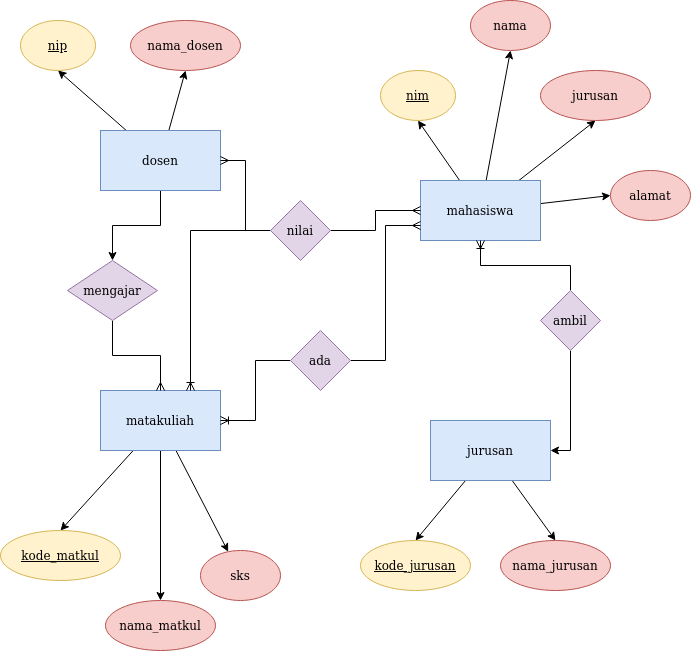

The diagram above was exported from draw.io. Its source (the exported page's mxGraphModel, read from the mxfile embedded in the PNG):
<mxGraphModel dx="2031" dy="1051" grid="1" gridSize="10" guides="1" tooltips="1" connect="1" arrows="1" fold="1" page="1" pageScale="1" pageWidth="850" pageHeight="1100" math="0" shadow="0">
  <root>
    <mxCell id="0" />
    <mxCell id="1" parent="0" />
    <mxCell id="HYGdg0bK7kVWO8VBMBoG-27" style="edgeStyle=none;rounded=0;orthogonalLoop=1;jettySize=auto;html=1;entryX=0;entryY=0.5;entryDx=0;entryDy=0;" edge="1" parent="1" source="HYGdg0bK7kVWO8VBMBoG-1" target="HYGdg0bK7kVWO8VBMBoG-16">
      <mxGeometry relative="1" as="geometry" />
    </mxCell>
    <mxCell id="HYGdg0bK7kVWO8VBMBoG-28" style="edgeStyle=none;rounded=0;orthogonalLoop=1;jettySize=auto;html=1;entryX=0.5;entryY=1;entryDx=0;entryDy=0;" edge="1" parent="1" source="HYGdg0bK7kVWO8VBMBoG-1" target="HYGdg0bK7kVWO8VBMBoG-17">
      <mxGeometry relative="1" as="geometry" />
    </mxCell>
    <mxCell id="HYGdg0bK7kVWO8VBMBoG-29" style="edgeStyle=none;rounded=0;orthogonalLoop=1;jettySize=auto;html=1;entryX=0.5;entryY=1;entryDx=0;entryDy=0;" edge="1" parent="1" source="HYGdg0bK7kVWO8VBMBoG-1" target="HYGdg0bK7kVWO8VBMBoG-18">
      <mxGeometry relative="1" as="geometry" />
    </mxCell>
    <mxCell id="HYGdg0bK7kVWO8VBMBoG-30" style="edgeStyle=none;rounded=0;orthogonalLoop=1;jettySize=auto;html=1;entryX=0.5;entryY=1;entryDx=0;entryDy=0;" edge="1" parent="1" source="HYGdg0bK7kVWO8VBMBoG-1" target="HYGdg0bK7kVWO8VBMBoG-15">
      <mxGeometry relative="1" as="geometry" />
    </mxCell>
    <mxCell id="HYGdg0bK7kVWO8VBMBoG-1" value="mahasiswa" style="rounded=0;whiteSpace=wrap;html=1;fillColor=#dae8fc;strokeColor=#6c8ebf;" vertex="1" parent="1">
      <mxGeometry x="513" y="340" width="120" height="60" as="geometry" />
    </mxCell>
    <mxCell id="HYGdg0bK7kVWO8VBMBoG-22" style="rounded=0;orthogonalLoop=1;jettySize=auto;html=1;entryX=0.5;entryY=0;entryDx=0;entryDy=0;" edge="1" parent="1" source="HYGdg0bK7kVWO8VBMBoG-2" target="HYGdg0bK7kVWO8VBMBoG-14">
      <mxGeometry relative="1" as="geometry" />
    </mxCell>
    <mxCell id="HYGdg0bK7kVWO8VBMBoG-23" style="rounded=0;orthogonalLoop=1;jettySize=auto;html=1;entryX=0.5;entryY=0;entryDx=0;entryDy=0;" edge="1" parent="1" source="HYGdg0bK7kVWO8VBMBoG-2" target="HYGdg0bK7kVWO8VBMBoG-21">
      <mxGeometry relative="1" as="geometry" />
    </mxCell>
    <mxCell id="HYGdg0bK7kVWO8VBMBoG-24" style="rounded=0;orthogonalLoop=1;jettySize=auto;html=1;" edge="1" parent="1" source="HYGdg0bK7kVWO8VBMBoG-2" target="HYGdg0bK7kVWO8VBMBoG-20">
      <mxGeometry relative="1" as="geometry" />
    </mxCell>
    <mxCell id="HYGdg0bK7kVWO8VBMBoG-2" value="matakuliah" style="rounded=0;whiteSpace=wrap;html=1;fillColor=#dae8fc;strokeColor=#6c8ebf;" vertex="1" parent="1">
      <mxGeometry x="193" y="550" width="120" height="60" as="geometry" />
    </mxCell>
    <mxCell id="HYGdg0bK7kVWO8VBMBoG-25" style="edgeStyle=none;rounded=0;orthogonalLoop=1;jettySize=auto;html=1;entryX=0.5;entryY=0;entryDx=0;entryDy=0;" edge="1" parent="1" source="HYGdg0bK7kVWO8VBMBoG-3" target="HYGdg0bK7kVWO8VBMBoG-13">
      <mxGeometry relative="1" as="geometry" />
    </mxCell>
    <mxCell id="HYGdg0bK7kVWO8VBMBoG-26" style="edgeStyle=none;rounded=0;orthogonalLoop=1;jettySize=auto;html=1;entryX=0.5;entryY=0;entryDx=0;entryDy=0;" edge="1" parent="1" source="HYGdg0bK7kVWO8VBMBoG-3" target="HYGdg0bK7kVWO8VBMBoG-19">
      <mxGeometry relative="1" as="geometry" />
    </mxCell>
    <mxCell id="HYGdg0bK7kVWO8VBMBoG-3" value="jurusan" style="rounded=0;whiteSpace=wrap;html=1;fillColor=#dae8fc;strokeColor=#6c8ebf;" vertex="1" parent="1">
      <mxGeometry x="523" y="580" width="120" height="60" as="geometry" />
    </mxCell>
    <mxCell id="HYGdg0bK7kVWO8VBMBoG-31" style="edgeStyle=none;rounded=0;orthogonalLoop=1;jettySize=auto;html=1;entryX=0.5;entryY=1;entryDx=0;entryDy=0;" edge="1" parent="1" source="HYGdg0bK7kVWO8VBMBoG-4" target="HYGdg0bK7kVWO8VBMBoG-12">
      <mxGeometry relative="1" as="geometry" />
    </mxCell>
    <mxCell id="HYGdg0bK7kVWO8VBMBoG-32" style="edgeStyle=none;rounded=0;orthogonalLoop=1;jettySize=auto;html=1;entryX=0.5;entryY=1;entryDx=0;entryDy=0;" edge="1" parent="1" source="HYGdg0bK7kVWO8VBMBoG-4" target="HYGdg0bK7kVWO8VBMBoG-11">
      <mxGeometry relative="1" as="geometry" />
    </mxCell>
    <mxCell id="HYGdg0bK7kVWO8VBMBoG-45" style="edgeStyle=orthogonalEdgeStyle;rounded=0;orthogonalLoop=1;jettySize=auto;html=1;entryX=0.5;entryY=0;entryDx=0;entryDy=0;endArrow=classic;endFill=1;" edge="1" parent="1" source="HYGdg0bK7kVWO8VBMBoG-4" target="HYGdg0bK7kVWO8VBMBoG-9">
      <mxGeometry relative="1" as="geometry" />
    </mxCell>
    <mxCell id="HYGdg0bK7kVWO8VBMBoG-4" value="dosen" style="rounded=0;whiteSpace=wrap;html=1;fillColor=#dae8fc;strokeColor=#6c8ebf;" vertex="1" parent="1">
      <mxGeometry x="193" y="290" width="120" height="60" as="geometry" />
    </mxCell>
    <mxCell id="HYGdg0bK7kVWO8VBMBoG-36" style="edgeStyle=orthogonalEdgeStyle;rounded=0;orthogonalLoop=1;jettySize=auto;html=1;entryX=1;entryY=0.5;entryDx=0;entryDy=0;endArrow=ERmany;endFill=0;" edge="1" parent="1" source="HYGdg0bK7kVWO8VBMBoG-5" target="HYGdg0bK7kVWO8VBMBoG-4">
      <mxGeometry relative="1" as="geometry" />
    </mxCell>
    <mxCell id="HYGdg0bK7kVWO8VBMBoG-42" style="edgeStyle=orthogonalEdgeStyle;rounded=0;orthogonalLoop=1;jettySize=auto;html=1;entryX=0;entryY=0.5;entryDx=0;entryDy=0;endArrow=ERmany;endFill=0;" edge="1" parent="1" source="HYGdg0bK7kVWO8VBMBoG-5" target="HYGdg0bK7kVWO8VBMBoG-1">
      <mxGeometry relative="1" as="geometry" />
    </mxCell>
    <mxCell id="HYGdg0bK7kVWO8VBMBoG-47" style="edgeStyle=orthogonalEdgeStyle;rounded=0;orthogonalLoop=1;jettySize=auto;html=1;entryX=0.75;entryY=0;entryDx=0;entryDy=0;endArrow=ERoneToMany;endFill=0;" edge="1" parent="1" source="HYGdg0bK7kVWO8VBMBoG-5" target="HYGdg0bK7kVWO8VBMBoG-2">
      <mxGeometry relative="1" as="geometry" />
    </mxCell>
    <mxCell id="HYGdg0bK7kVWO8VBMBoG-5" value="nilai" style="rhombus;whiteSpace=wrap;html=1;fillColor=#e1d5e7;strokeColor=#9673a6;" vertex="1" parent="1">
      <mxGeometry x="363" y="360" width="60" height="60" as="geometry" />
    </mxCell>
    <mxCell id="HYGdg0bK7kVWO8VBMBoG-43" style="edgeStyle=orthogonalEdgeStyle;rounded=0;orthogonalLoop=1;jettySize=auto;html=1;entryX=0;entryY=0.75;entryDx=0;entryDy=0;endArrow=ERmany;endFill=0;" edge="1" parent="1" source="HYGdg0bK7kVWO8VBMBoG-7" target="HYGdg0bK7kVWO8VBMBoG-1">
      <mxGeometry relative="1" as="geometry" />
    </mxCell>
    <mxCell id="HYGdg0bK7kVWO8VBMBoG-44" style="edgeStyle=orthogonalEdgeStyle;rounded=0;orthogonalLoop=1;jettySize=auto;html=1;entryX=1;entryY=0.5;entryDx=0;entryDy=0;endArrow=ERoneToMany;endFill=0;" edge="1" parent="1" source="HYGdg0bK7kVWO8VBMBoG-7" target="HYGdg0bK7kVWO8VBMBoG-2">
      <mxGeometry relative="1" as="geometry" />
    </mxCell>
    <mxCell id="HYGdg0bK7kVWO8VBMBoG-7" value="ada" style="rhombus;whiteSpace=wrap;html=1;fillColor=#e1d5e7;strokeColor=#9673a6;" vertex="1" parent="1">
      <mxGeometry x="383" y="490" width="60" height="60" as="geometry" />
    </mxCell>
    <mxCell id="HYGdg0bK7kVWO8VBMBoG-39" style="edgeStyle=orthogonalEdgeStyle;rounded=0;orthogonalLoop=1;jettySize=auto;html=1;entryX=0.5;entryY=1;entryDx=0;entryDy=0;endArrow=ERoneToMany;endFill=0;" edge="1" parent="1" source="HYGdg0bK7kVWO8VBMBoG-8" target="HYGdg0bK7kVWO8VBMBoG-1">
      <mxGeometry relative="1" as="geometry" />
    </mxCell>
    <mxCell id="HYGdg0bK7kVWO8VBMBoG-41" style="edgeStyle=orthogonalEdgeStyle;rounded=0;orthogonalLoop=1;jettySize=auto;html=1;entryX=1;entryY=0.5;entryDx=0;entryDy=0;endArrow=classic;endFill=1;" edge="1" parent="1" source="HYGdg0bK7kVWO8VBMBoG-8" target="HYGdg0bK7kVWO8VBMBoG-3">
      <mxGeometry relative="1" as="geometry" />
    </mxCell>
    <mxCell id="HYGdg0bK7kVWO8VBMBoG-8" value="ambil" style="rhombus;whiteSpace=wrap;html=1;fillColor=#e1d5e7;strokeColor=#9673a6;" vertex="1" parent="1">
      <mxGeometry x="633" y="450" width="60" height="60" as="geometry" />
    </mxCell>
    <mxCell id="HYGdg0bK7kVWO8VBMBoG-46" style="edgeStyle=orthogonalEdgeStyle;rounded=0;orthogonalLoop=1;jettySize=auto;html=1;entryX=0.5;entryY=0;entryDx=0;entryDy=0;endArrow=ERmany;endFill=0;" edge="1" parent="1" source="HYGdg0bK7kVWO8VBMBoG-9" target="HYGdg0bK7kVWO8VBMBoG-2">
      <mxGeometry relative="1" as="geometry" />
    </mxCell>
    <mxCell id="HYGdg0bK7kVWO8VBMBoG-9" value="mengajar" style="rhombus;whiteSpace=wrap;html=1;fillColor=#e1d5e7;strokeColor=#9673a6;" vertex="1" parent="1">
      <mxGeometry x="160" y="420" width="90" height="60" as="geometry" />
    </mxCell>
    <mxCell id="HYGdg0bK7kVWO8VBMBoG-11" value="&lt;u&gt;nip&lt;/u&gt;" style="ellipse;whiteSpace=wrap;html=1;fillColor=#fff2cc;strokeColor=#d6b656;" vertex="1" parent="1">
      <mxGeometry x="113" y="180" width="75" height="50" as="geometry" />
    </mxCell>
    <mxCell id="HYGdg0bK7kVWO8VBMBoG-12" value="nama_dosen" style="ellipse;whiteSpace=wrap;html=1;fillColor=#f8cecc;strokeColor=#b85450;" vertex="1" parent="1">
      <mxGeometry x="223" y="180" width="110" height="50" as="geometry" />
    </mxCell>
    <mxCell id="HYGdg0bK7kVWO8VBMBoG-13" value="&lt;u&gt;kode_jurusan&lt;br&gt;&lt;/u&gt;" style="ellipse;whiteSpace=wrap;html=1;fillColor=#fff2cc;strokeColor=#d6b656;" vertex="1" parent="1">
      <mxGeometry x="453" y="700" width="110" height="50" as="geometry" />
    </mxCell>
    <mxCell id="HYGdg0bK7kVWO8VBMBoG-14" value="&lt;u&gt;kode_matkul&lt;/u&gt;" style="ellipse;whiteSpace=wrap;html=1;fillColor=#fff2cc;strokeColor=#d6b656;" vertex="1" parent="1">
      <mxGeometry x="93" y="690" width="120" height="50" as="geometry" />
    </mxCell>
    <mxCell id="HYGdg0bK7kVWO8VBMBoG-15" value="&lt;u&gt;nim&lt;/u&gt;" style="ellipse;whiteSpace=wrap;html=1;fillColor=#fff2cc;strokeColor=#d6b656;" vertex="1" parent="1">
      <mxGeometry x="473" y="230" width="75" height="50" as="geometry" />
    </mxCell>
    <mxCell id="HYGdg0bK7kVWO8VBMBoG-16" value="alamat" style="ellipse;whiteSpace=wrap;html=1;fillColor=#f8cecc;strokeColor=#b85450;" vertex="1" parent="1">
      <mxGeometry x="703" y="330" width="80" height="50" as="geometry" />
    </mxCell>
    <mxCell id="HYGdg0bK7kVWO8VBMBoG-17" value="jurusan" style="ellipse;whiteSpace=wrap;html=1;fillColor=#f8cecc;strokeColor=#b85450;" vertex="1" parent="1">
      <mxGeometry x="633" y="230" width="110" height="50" as="geometry" />
    </mxCell>
    <mxCell id="HYGdg0bK7kVWO8VBMBoG-18" value="nama" style="ellipse;whiteSpace=wrap;html=1;fillColor=#f8cecc;strokeColor=#b85450;" vertex="1" parent="1">
      <mxGeometry x="563" y="160" width="80" height="50" as="geometry" />
    </mxCell>
    <mxCell id="HYGdg0bK7kVWO8VBMBoG-19" value="nama_jurusan" style="ellipse;whiteSpace=wrap;html=1;fillColor=#f8cecc;strokeColor=#b85450;" vertex="1" parent="1">
      <mxGeometry x="593" y="700" width="110" height="50" as="geometry" />
    </mxCell>
    <mxCell id="HYGdg0bK7kVWO8VBMBoG-20" value="sks" style="ellipse;whiteSpace=wrap;html=1;fillColor=#f8cecc;strokeColor=#b85450;" vertex="1" parent="1">
      <mxGeometry x="293" y="710" width="80" height="50" as="geometry" />
    </mxCell>
    <mxCell id="HYGdg0bK7kVWO8VBMBoG-21" value="nama_matkul" style="ellipse;whiteSpace=wrap;html=1;fillColor=#f8cecc;strokeColor=#b85450;" vertex="1" parent="1">
      <mxGeometry x="198" y="760" width="110" height="50" as="geometry" />
    </mxCell>
  </root>
</mxGraphModel>